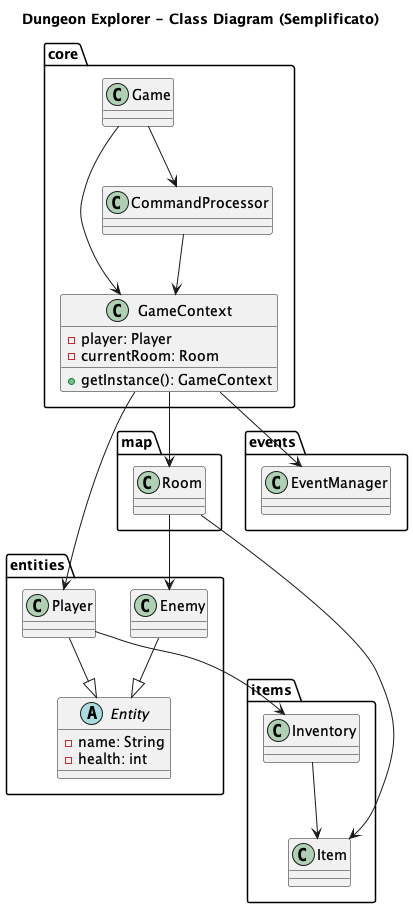

The diagram above was rendered by PlantUML. Its source (embedded in the PNG):
@startuml SimpleClassDiagram

title Dungeon Explorer - Class Diagram (Semplificato)

package core {
  class GameContext {
    - player: Player
    - currentRoom: Room
    + getInstance(): GameContext
  }

  class Game
  class CommandProcessor
}

package entities {
  abstract class Entity {
    - name: String
    - health: int
  }

  class Player
  class Enemy
}

package items {
  class Item
  class Inventory
}

package map {
  class Room
}

package events {
  class EventManager
}

' -- RELAZIONI --

GameContext --> Player
GameContext --> Room
Game --> CommandProcessor
Game --> GameContext
CommandProcessor --> GameContext

Player --|> Entity
Enemy --|> Entity
Player --> Inventory
Inventory --> Item
Room --> Enemy
Room --> Item
GameContext --> EventManager

@enduml